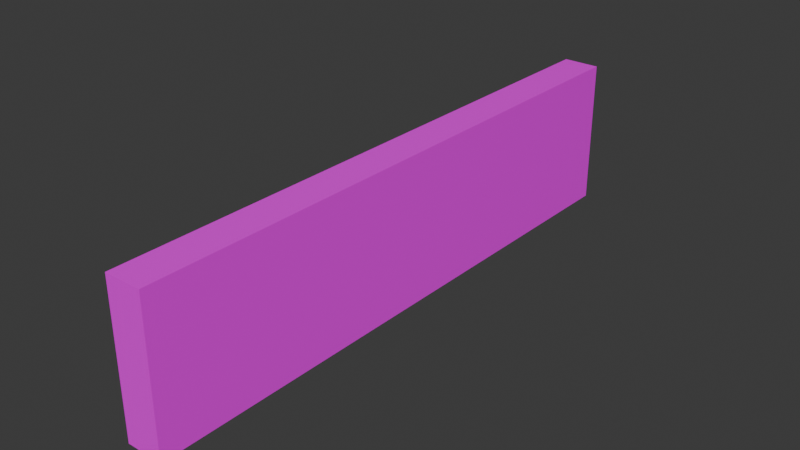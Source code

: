 # Source: Billboard.blend  (saved by Blender 4.0.36; exported with 4.5.12 LTS)
import bpy
from mathutils import Matrix  # noqa: F401  (used for matrix-valued properties, if any)

bpy.ops.wm.read_factory_settings(use_empty=True)
scene = bpy.context.scene
scene.name = 'Scene'

# ---- collections
col_collection = bpy.data.collections.new('Collection'); scene.collection.children.link(col_collection)

# ---- images (referenced by path relative to the original .blend; pixels are not part of the script)
import os
ASSET_DIR = os.environ.get("B2B_ASSET_DIR", "")  # directory of the original .blend (textures are referenced by path, not embedded)
HERE = os.path.dirname(os.path.abspath(__file__))  # packed textures are extracted next to this script under _unpacked/

def load_image(name, relpath, width, height, colorspace="sRGB"):
    """Load a texture the original file referenced (path relative to the .blend, or extracted next to this script)."""
    p = next((c for c in (os.path.join(HERE, relpath), os.path.join(ASSET_DIR, relpath)) if relpath and os.path.exists(c)), "")
    if p:
        img = bpy.data.images.load(p, check_existing=True)
        img.name = name
    else:  # same state as the original file: an image datablock whose file is absent (Cycles renders it pink)
        img = bpy.data.images.new(name, width, height)
        img.source = "FILE"
        img.filepath = "//" + (relpath or name)
    img.colorspace_settings.name = colorspace
    return img
img_banyuls_psd = load_image('Banyuls.psd', 'Banyuls.psd', 1024, 1024, 'sRGB')

# ---- materials (node trees are filled in below, after node groups)
mat_banyuls = bpy.data.materials.new('Banyuls')
mat_banyuls.use_transparent_shadow = False

# ---- material node trees
mat_banyuls.use_nodes = True; mat_banyuls.node_tree.nodes.clear()
_N = mat_banyuls.node_tree.nodes; _L = mat_banyuls.node_tree.links
n0 = _N.new('ShaderNodeBsdfPrincipled'); n0.name = 'Principled BSDF'; n0.location = (10, 300)
n0.inputs[3].default_value = 1.45
n1 = _N.new('ShaderNodeOutputMaterial'); n1.name = 'Material Output'; n1.location = (300, 300)
n2 = _N.new('ShaderNodeTexImage'); n2.name = 'Image Texture'; n2.location = (-280, 280)
n2.image = img_banyuls_psd
_L.new(n0.outputs[0], n1.inputs[0])
_L.new(n2.outputs[0], n0.inputs[0])
n1.is_active_output = True

# ---- world
world_world = bpy.data.worlds.new('World'); scene.world = world_world
world_world.use_nodes = True; world_world.node_tree.nodes.clear()
_N = world_world.node_tree.nodes; _L = world_world.node_tree.links
n0 = _N.new('ShaderNodeOutputWorld'); n0.name = 'World Output'; n0.location = (300, 300)
n1 = _N.new('ShaderNodeBackground'); n1.name = 'Background'; n1.location = (10, 300)
n1.inputs[0].default_value = (0.05088, 0.05088, 0.05088, 1.0)
_L.new(n1.outputs[0], n0.inputs[0])
n0.is_active_output = True
world_world.color = (0.05088, 0.05088, 0.05088)
world_world.use_sun_shadow = False
world_world.sun_shadow_jitter_overblur = 0.0

# ---- meshes
me_cube_001 = bpy.data.meshes.new('Cube.001')
me_cube_001.from_pydata([(-0.125, -2.0, -0.5), (-0.125, -2.0, 0.5), (-0.125, 2.0, -0.5), (-0.125, 2.0, 0.5), (0.125, -2.0, -0.5), (0.125, -2.0, 0.5), (0.125, 2.0, -0.5), (0.125, 2.0, 0.5)], [], [(0, 1, 3, 2), (2, 3, 7, 6), (6, 7, 5, 4), (4, 5, 1, 0), (2, 6, 4, 0), (7, 3, 1, 5)])
_uv = me_cube_001.uv_layers.new(name='UVMap')
_uv.uv.foreach_set('vector', [0.0, 0.5054, 1.0, 0.5054, 1.0, 1.0, 0.0, 1.0, 0.0, 0.507, 0.0, 1.0, 1.0, 1.0, 1.0, 0.507, 1.0, 0.0078, 1.0, 0.5031, 0.0, 0.5031, 0.0, 0.0078, 0.0, 0.5082, 1.0, 0.5082, 1.0, 1.0, 0.0, 1.0, 0.125, 0.5, 0.375, 0.5, 0.375, 0.75, 0.125, 0.75, 1.0, 1.0, 0.0, 1.0, 0.0, 0.5116, 1.0, 0.5116])
me_cube_001.materials.append(mat_banyuls)
me_cube_001.update()

# ---- objects
ob_cube_001 = bpy.data.objects.new('Cube.001', me_cube_001)

# ---- transforms, parenting, visibility, modifiers, constraints
ob_cube_001.location = (0.0, 0.0, 0.0)

# ---- collection membership
col_collection.objects.link(ob_cube_001)

# ---- scene / render settings (as saved in the file)
scene.frame_start = 1; scene.frame_end = 250; scene.frame_set(5)
scene.render.engine = 'BLENDER_EEVEE_NEXT'
scene.cycles.sampling_pattern = 'TABULATED_SOBOL'
bpy.context.view_layer.update()

# ---- added for rendering (the .blend has no active camera and no usable light): camera, sun
cam_auto = bpy.data.cameras.new('AutoCamera')
cam_auto.lens = 50.0
cam_auto.sensor_width = 36.0
cam_auto.clip_end = 1000.0
ob_auto_camera = bpy.data.objects.new('AutoCamera', cam_auto)
scene.collection.objects.link(ob_auto_camera)
ob_auto_camera.location = (3.8218, -4.58617, 3.05744)
ob_auto_camera.rotation_euler = (1.09748, -7.21219e-08, 0.694738)
scene.camera = ob_auto_camera
light_auto_sun = bpy.data.lights.new('AutoSun', 'SUN')
light_auto_sun.energy = 3.0
light_auto_sun.angle = 0.0523599
ob_auto_sun = bpy.data.objects.new('AutoSun', light_auto_sun)
scene.collection.objects.link(ob_auto_sun)
ob_auto_sun.rotation_euler = (0.872665, 0.174533, 0.523599)
bpy.context.view_layer.update()
